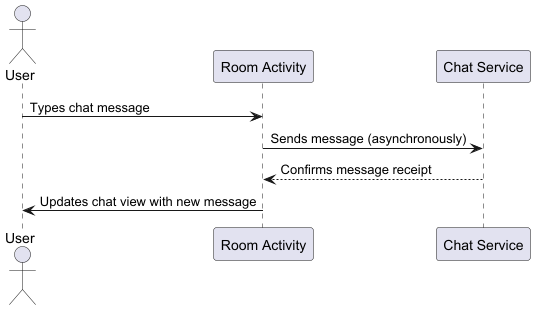

The diagram above was rendered by PlantUML. Its source (embedded in the PNG):
@startuml
actor User

participant "Room Activity" as RA
participant "Chat Service" as CS

User -> RA: Types chat message
RA -> CS: Sends message (asynchronously)
CS --> RA: Confirms message receipt
RA -> User: Updates chat view with new message
@enduml